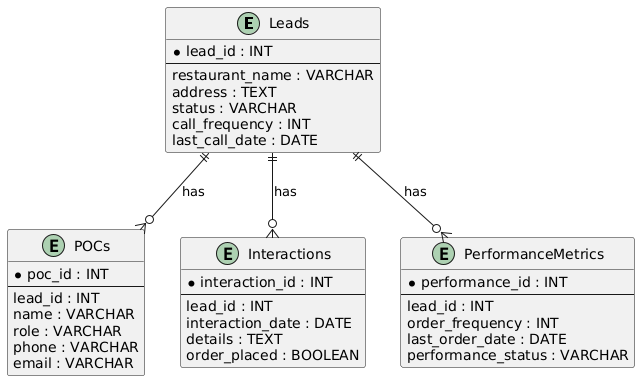

The diagram above was rendered by PlantUML. Its source (embedded in the PNG):
@startuml
entity Leads {
    * lead_id : INT
    --
    restaurant_name : VARCHAR
    address : TEXT
    status : VARCHAR
    call_frequency : INT
    last_call_date : DATE
}

entity POCs {
    * poc_id : INT
    --
    lead_id : INT
    name : VARCHAR
    role : VARCHAR
    phone : VARCHAR
    email : VARCHAR
}

entity Interactions {
    * interaction_id : INT
    --
    lead_id : INT
    interaction_date : DATE
    details : TEXT
    order_placed : BOOLEAN
}

entity PerformanceMetrics {
    * performance_id : INT
    --
    lead_id : INT
    order_frequency : INT
    last_order_date : DATE
    performance_status : VARCHAR
}

Leads ||--o{ POCs : "has"
Leads ||--o{ Interactions : "has"
Leads ||--o{ PerformanceMetrics : "has"
@enduml